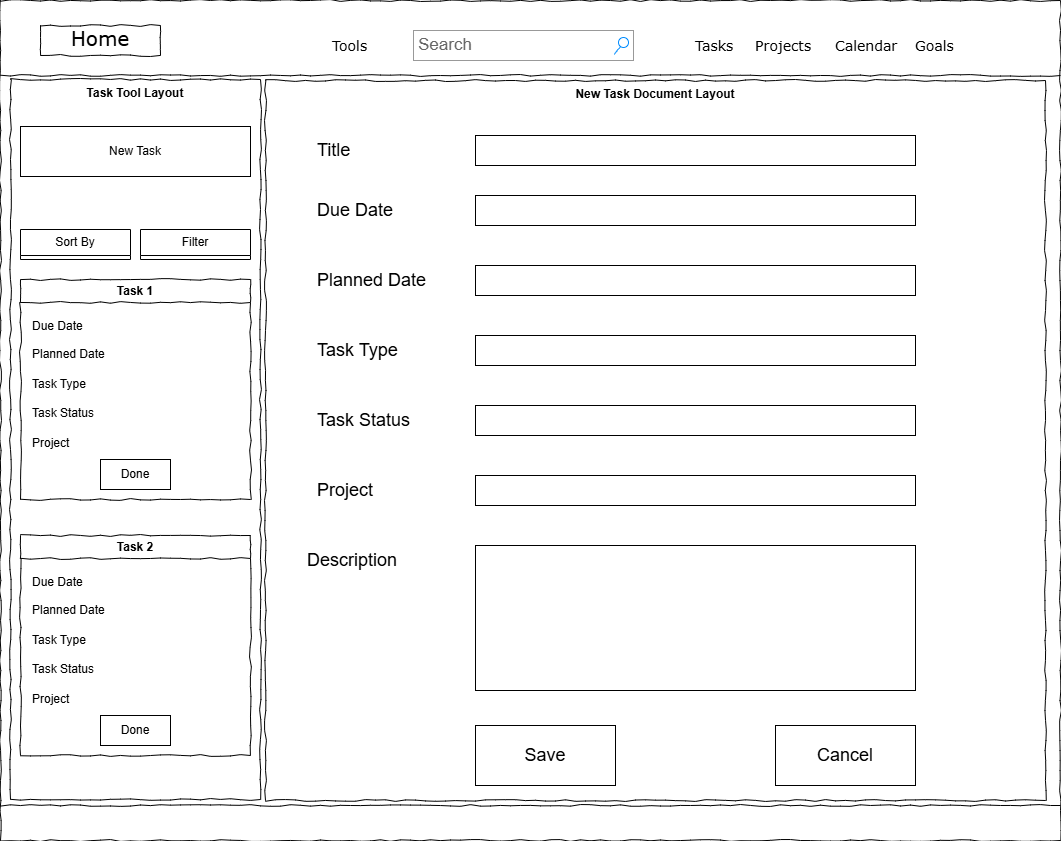

The diagram above was exported from draw.io. Its source (the exported page's mxGraphModel, read from the mxfile embedded in the PNG):
<mxGraphModel dx="2526" dy="1649" grid="1" gridSize="10" guides="1" tooltips="1" connect="1" arrows="1" fold="1" page="1" pageScale="1" pageWidth="1100" pageHeight="850" background="#ffffff" math="0" shadow="0">
  <root>
    <mxCell id="0" />
    <mxCell id="1" parent="0" />
    <mxCell id="m-mZeuIqF68aQpEZWhJe-5" value="" style="swimlane;startSize=0;comic=1;" parent="1" vertex="1">
      <mxGeometry x="-575" y="-465" width="1060" height="840" as="geometry">
        <mxRectangle x="-575" y="-465" width="50" height="40" as="alternateBounds" />
      </mxGeometry>
    </mxCell>
    <mxCell id="m-mZeuIqF68aQpEZWhJe-1" value="Tools" style="text;html=1;points=[];align=left;verticalAlign=top;spacingTop=-4;fontSize=14;fontFamily=Verdana" parent="m-mZeuIqF68aQpEZWhJe-5" vertex="1">
      <mxGeometry x="330" y="35" width="60" height="20" as="geometry" />
    </mxCell>
    <mxCell id="677b7b8949515195-3" value="Search" style="strokeWidth=1;shadow=0;dashed=0;align=center;html=1;shape=mxgraph.mockup.forms.searchBox;strokeColor=#999999;mainText=;strokeColor2=#008cff;fontColor=#666666;fontSize=17;align=left;spacingLeft=3;rounded=0;labelBackgroundColor=none;comic=1;" parent="m-mZeuIqF68aQpEZWhJe-5" vertex="1">
      <mxGeometry x="413" y="30" width="220" height="30" as="geometry" />
    </mxCell>
    <mxCell id="677b7b8949515195-4" value="Tasks" style="text;html=1;points=[];align=left;verticalAlign=top;spacingTop=-4;fontSize=14;fontFamily=Verdana" parent="m-mZeuIqF68aQpEZWhJe-5" vertex="1">
      <mxGeometry x="693" y="35" width="60" height="20" as="geometry" />
    </mxCell>
    <mxCell id="677b7b8949515195-5" value="Projects" style="text;html=1;points=[];align=left;verticalAlign=top;spacingTop=-4;fontSize=14;fontFamily=Verdana" parent="m-mZeuIqF68aQpEZWhJe-5" vertex="1">
      <mxGeometry x="753" y="35" width="60" height="20" as="geometry" />
    </mxCell>
    <mxCell id="677b7b8949515195-6" value="Calendar" style="text;html=1;points=[];align=left;verticalAlign=top;spacingTop=-4;fontSize=14;fontFamily=Verdana" parent="m-mZeuIqF68aQpEZWhJe-5" vertex="1">
      <mxGeometry x="833" y="35" width="60" height="20" as="geometry" />
    </mxCell>
    <mxCell id="677b7b8949515195-7" value="Goals" style="text;html=1;points=[];align=left;verticalAlign=top;spacingTop=-4;fontSize=14;fontFamily=Verdana" parent="m-mZeuIqF68aQpEZWhJe-5" vertex="1">
      <mxGeometry x="913" y="35" width="60" height="20" as="geometry" />
    </mxCell>
    <mxCell id="677b7b8949515195-2" value="&lt;font style=&quot;font-size: 20px;&quot;&gt;Home&lt;/font&gt;" style="whiteSpace=wrap;html=1;rounded=0;shadow=0;labelBackgroundColor=none;strokeWidth=1;fontFamily=Verdana;fontSize=28;align=center;comic=1;verticalAlign=bottom;labelPosition=center;verticalLabelPosition=middle;" parent="m-mZeuIqF68aQpEZWhJe-5" vertex="1">
      <mxGeometry x="40" y="25" width="120" height="30" as="geometry" />
    </mxCell>
    <mxCell id="677b7b8949515195-9" value="" style="line;strokeWidth=1;html=1;rounded=0;shadow=0;labelBackgroundColor=none;fillColor=none;fontFamily=Verdana;fontSize=14;fontColor=#000000;align=center;comic=1;" parent="m-mZeuIqF68aQpEZWhJe-5" vertex="1">
      <mxGeometry y="70" width="1060" height="10" as="geometry" />
    </mxCell>
    <mxCell id="BiX-Eu7iPSx3heH80s0Q-1" value="Task Tool Layout" style="swimlane;startSize=0;comic=1;verticalAlign=top;fillStyle=auto;" parent="m-mZeuIqF68aQpEZWhJe-5" vertex="1">
      <mxGeometry x="10" y="79" width="250" height="720" as="geometry" />
    </mxCell>
    <mxCell id="BiX-Eu7iPSx3heH80s0Q-5" value="Task 1" style="swimlane;whiteSpace=wrap;html=1;comic=1;" parent="BiX-Eu7iPSx3heH80s0Q-1" vertex="1">
      <mxGeometry x="10" y="200" width="230" height="220" as="geometry">
        <mxRectangle x="10" y="150" width="80" height="30" as="alternateBounds" />
      </mxGeometry>
    </mxCell>
    <mxCell id="BiX-Eu7iPSx3heH80s0Q-6" value="Done" style="html=1;whiteSpace=wrap;fillColor=none;" parent="BiX-Eu7iPSx3heH80s0Q-5" vertex="1">
      <mxGeometry x="80" y="180" width="70" height="30" as="geometry" />
    </mxCell>
    <mxCell id="BiX-Eu7iPSx3heH80s0Q-9" value="Due Date" style="text;html=1;align=left;verticalAlign=middle;whiteSpace=wrap;rounded=0;" parent="BiX-Eu7iPSx3heH80s0Q-5" vertex="1">
      <mxGeometry x="10" y="32" width="60" height="30" as="geometry" />
    </mxCell>
    <mxCell id="BiX-Eu7iPSx3heH80s0Q-10" value="Planned Date" style="text;html=1;align=left;verticalAlign=middle;whiteSpace=wrap;rounded=0;" parent="BiX-Eu7iPSx3heH80s0Q-5" vertex="1">
      <mxGeometry x="10" y="60" width="170" height="30" as="geometry" />
    </mxCell>
    <mxCell id="BiX-Eu7iPSx3heH80s0Q-11" value="Task Type" style="text;html=1;align=left;verticalAlign=middle;whiteSpace=wrap;rounded=0;" parent="BiX-Eu7iPSx3heH80s0Q-5" vertex="1">
      <mxGeometry x="10" y="90" width="170" height="30" as="geometry" />
    </mxCell>
    <mxCell id="BiX-Eu7iPSx3heH80s0Q-12" value="Task Status" style="text;html=1;align=left;verticalAlign=middle;whiteSpace=wrap;rounded=0;" parent="BiX-Eu7iPSx3heH80s0Q-5" vertex="1">
      <mxGeometry x="10" y="119" width="170" height="30" as="geometry" />
    </mxCell>
    <mxCell id="BiX-Eu7iPSx3heH80s0Q-13" value="Project" style="text;html=1;align=left;verticalAlign=middle;whiteSpace=wrap;rounded=0;" parent="BiX-Eu7iPSx3heH80s0Q-5" vertex="1">
      <mxGeometry x="10" y="149" width="170" height="30" as="geometry" />
    </mxCell>
    <mxCell id="BiX-Eu7iPSx3heH80s0Q-14" value="Task 2" style="swimlane;whiteSpace=wrap;html=1;comic=1;" parent="BiX-Eu7iPSx3heH80s0Q-1" vertex="1">
      <mxGeometry x="10" y="456" width="230" height="220" as="geometry">
        <mxRectangle x="10" y="150" width="80" height="30" as="alternateBounds" />
      </mxGeometry>
    </mxCell>
    <mxCell id="BiX-Eu7iPSx3heH80s0Q-15" value="Done" style="html=1;whiteSpace=wrap;fillColor=none;" parent="BiX-Eu7iPSx3heH80s0Q-14" vertex="1">
      <mxGeometry x="80" y="180" width="70" height="30" as="geometry" />
    </mxCell>
    <mxCell id="BiX-Eu7iPSx3heH80s0Q-16" value="Due Date" style="text;html=1;align=left;verticalAlign=middle;whiteSpace=wrap;rounded=0;" parent="BiX-Eu7iPSx3heH80s0Q-14" vertex="1">
      <mxGeometry x="10" y="32" width="60" height="30" as="geometry" />
    </mxCell>
    <mxCell id="BiX-Eu7iPSx3heH80s0Q-17" value="Planned Date" style="text;html=1;align=left;verticalAlign=middle;whiteSpace=wrap;rounded=0;" parent="BiX-Eu7iPSx3heH80s0Q-14" vertex="1">
      <mxGeometry x="10" y="60" width="170" height="30" as="geometry" />
    </mxCell>
    <mxCell id="BiX-Eu7iPSx3heH80s0Q-18" value="Task Type" style="text;html=1;align=left;verticalAlign=middle;whiteSpace=wrap;rounded=0;" parent="BiX-Eu7iPSx3heH80s0Q-14" vertex="1">
      <mxGeometry x="10" y="90" width="170" height="30" as="geometry" />
    </mxCell>
    <mxCell id="BiX-Eu7iPSx3heH80s0Q-19" value="Task Status" style="text;html=1;align=left;verticalAlign=middle;whiteSpace=wrap;rounded=0;" parent="BiX-Eu7iPSx3heH80s0Q-14" vertex="1">
      <mxGeometry x="10" y="119" width="170" height="30" as="geometry" />
    </mxCell>
    <mxCell id="BiX-Eu7iPSx3heH80s0Q-20" value="Project" style="text;html=1;align=left;verticalAlign=middle;whiteSpace=wrap;rounded=0;" parent="BiX-Eu7iPSx3heH80s0Q-14" vertex="1">
      <mxGeometry x="10" y="149" width="170" height="30" as="geometry" />
    </mxCell>
    <mxCell id="BiX-Eu7iPSx3heH80s0Q-27" value="Sort By" style="swimlane;fontStyle=0;childLayout=stackLayout;horizontal=1;startSize=26;fillColor=none;horizontalStack=0;resizeParent=1;resizeParentMax=0;resizeLast=0;collapsible=1;marginBottom=0;whiteSpace=wrap;html=1;" parent="BiX-Eu7iPSx3heH80s0Q-1" vertex="1" collapsed="1">
      <mxGeometry x="10" y="150" width="110" height="30" as="geometry">
        <mxRectangle x="10" y="150" width="140" height="130" as="alternateBounds" />
      </mxGeometry>
    </mxCell>
    <mxCell id="BiX-Eu7iPSx3heH80s0Q-28" value="Due Date" style="text;strokeColor=none;fillColor=default;align=left;verticalAlign=top;spacingLeft=4;spacingRight=4;overflow=hidden;rotatable=0;points=[[0,0.5],[1,0.5]];portConstraint=eastwest;whiteSpace=wrap;html=1;" parent="BiX-Eu7iPSx3heH80s0Q-27" vertex="1">
      <mxGeometry y="26" width="140" height="26" as="geometry" />
    </mxCell>
    <mxCell id="BiX-Eu7iPSx3heH80s0Q-29" value="Planned Date" style="text;strokeColor=none;fillColor=default;align=left;verticalAlign=top;spacingLeft=4;spacingRight=4;overflow=hidden;rotatable=0;points=[[0,0.5],[1,0.5]];portConstraint=eastwest;whiteSpace=wrap;html=1;" parent="BiX-Eu7iPSx3heH80s0Q-27" vertex="1">
      <mxGeometry y="52" width="140" height="26" as="geometry" />
    </mxCell>
    <mxCell id="BiX-Eu7iPSx3heH80s0Q-31" value="Task Type" style="text;strokeColor=none;fillColor=default;align=left;verticalAlign=top;spacingLeft=4;spacingRight=4;overflow=hidden;rotatable=0;points=[[0,0.5],[1,0.5]];portConstraint=eastwest;whiteSpace=wrap;html=1;" parent="BiX-Eu7iPSx3heH80s0Q-27" vertex="1">
      <mxGeometry y="78" width="140" height="26" as="geometry" />
    </mxCell>
    <mxCell id="BiX-Eu7iPSx3heH80s0Q-30" value="Task Status" style="text;strokeColor=none;fillColor=default;align=left;verticalAlign=top;spacingLeft=4;spacingRight=4;overflow=hidden;rotatable=0;points=[[0,0.5],[1,0.5]];portConstraint=eastwest;whiteSpace=wrap;html=1;" parent="BiX-Eu7iPSx3heH80s0Q-27" vertex="1">
      <mxGeometry y="104" width="140" height="26" as="geometry" />
    </mxCell>
    <mxCell id="BiX-Eu7iPSx3heH80s0Q-32" value="Filter" style="swimlane;fontStyle=0;childLayout=stackLayout;horizontal=1;startSize=26;horizontalStack=0;resizeParent=1;resizeParentMax=0;resizeLast=0;collapsible=1;marginBottom=0;whiteSpace=wrap;html=1;fillColor=default;" parent="BiX-Eu7iPSx3heH80s0Q-1" vertex="1" collapsed="1">
      <mxGeometry x="130" y="150" width="110" height="30" as="geometry">
        <mxRectangle x="130" y="150" width="140" height="130" as="alternateBounds" />
      </mxGeometry>
    </mxCell>
    <mxCell id="BiX-Eu7iPSx3heH80s0Q-33" value="Due Date" style="text;strokeColor=none;fillColor=default;align=left;verticalAlign=top;spacingLeft=4;spacingRight=4;overflow=hidden;rotatable=0;points=[[0,0.5],[1,0.5]];portConstraint=eastwest;whiteSpace=wrap;html=1;" parent="BiX-Eu7iPSx3heH80s0Q-32" vertex="1">
      <mxGeometry y="26" width="140" height="26" as="geometry" />
    </mxCell>
    <mxCell id="BiX-Eu7iPSx3heH80s0Q-34" value="Planned Date" style="text;strokeColor=none;fillColor=default;align=left;verticalAlign=top;spacingLeft=4;spacingRight=4;overflow=hidden;rotatable=0;points=[[0,0.5],[1,0.5]];portConstraint=eastwest;whiteSpace=wrap;html=1;" parent="BiX-Eu7iPSx3heH80s0Q-32" vertex="1">
      <mxGeometry y="52" width="140" height="26" as="geometry" />
    </mxCell>
    <mxCell id="BiX-Eu7iPSx3heH80s0Q-35" value="Task Type" style="text;strokeColor=none;fillColor=default;align=left;verticalAlign=top;spacingLeft=4;spacingRight=4;overflow=hidden;rotatable=0;points=[[0,0.5],[1,0.5]];portConstraint=eastwest;whiteSpace=wrap;html=1;" parent="BiX-Eu7iPSx3heH80s0Q-32" vertex="1">
      <mxGeometry y="78" width="140" height="26" as="geometry" />
    </mxCell>
    <mxCell id="BiX-Eu7iPSx3heH80s0Q-36" value="Task Status" style="text;strokeColor=none;fillColor=default;align=left;verticalAlign=top;spacingLeft=4;spacingRight=4;overflow=hidden;rotatable=0;points=[[0,0.5],[1,0.5]];portConstraint=eastwest;whiteSpace=wrap;html=1;" parent="BiX-Eu7iPSx3heH80s0Q-32" vertex="1">
      <mxGeometry y="104" width="140" height="26" as="geometry" />
    </mxCell>
    <mxCell id="BiX-Eu7iPSx3heH80s0Q-21" value="New Task" style="html=1;whiteSpace=wrap;" parent="BiX-Eu7iPSx3heH80s0Q-1" vertex="1">
      <mxGeometry x="10" y="47" width="230" height="50" as="geometry" />
    </mxCell>
    <mxCell id="m-mZeuIqF68aQpEZWhJe-2" value="" style="line;strokeWidth=1;html=1;rounded=0;shadow=0;labelBackgroundColor=none;fillColor=none;fontFamily=Verdana;fontSize=14;fontColor=#000000;align=center;comic=1;" parent="m-mZeuIqF68aQpEZWhJe-5" vertex="1">
      <mxGeometry y="800" width="1060" height="10" as="geometry" />
    </mxCell>
    <mxCell id="BiX-Eu7iPSx3heH80s0Q-38" value="New Task Document Layout" style="swimlane;startSize=0;verticalAlign=top;comic=1;fillColor=default;" parent="m-mZeuIqF68aQpEZWhJe-5" vertex="1">
      <mxGeometry x="265" y="80" width="780" height="720" as="geometry" />
    </mxCell>
    <mxCell id="BiX-Eu7iPSx3heH80s0Q-44" value="Due Date" style="text;html=1;align=left;verticalAlign=middle;whiteSpace=wrap;rounded=0;fontSize=18;" parent="BiX-Eu7iPSx3heH80s0Q-38" vertex="1">
      <mxGeometry x="50" y="115" width="130" height="30" as="geometry" />
    </mxCell>
    <mxCell id="BiX-Eu7iPSx3heH80s0Q-45" value="Planned Date" style="text;html=1;align=left;verticalAlign=middle;whiteSpace=wrap;rounded=0;fontSize=18;" parent="BiX-Eu7iPSx3heH80s0Q-38" vertex="1">
      <mxGeometry x="50" y="185" width="170" height="30" as="geometry" />
    </mxCell>
    <mxCell id="BiX-Eu7iPSx3heH80s0Q-46" value="Task Type" style="text;html=1;align=left;verticalAlign=middle;whiteSpace=wrap;rounded=0;fontSize=18;" parent="BiX-Eu7iPSx3heH80s0Q-38" vertex="1">
      <mxGeometry x="50" y="255" width="170" height="30" as="geometry" />
    </mxCell>
    <mxCell id="BiX-Eu7iPSx3heH80s0Q-47" value="&lt;font style=&quot;font-size: 18px;&quot;&gt;Task Status&lt;/font&gt;" style="text;html=1;align=left;verticalAlign=middle;whiteSpace=wrap;rounded=0;" parent="BiX-Eu7iPSx3heH80s0Q-38" vertex="1">
      <mxGeometry x="50" y="325" width="170" height="30" as="geometry" />
    </mxCell>
    <mxCell id="BiX-Eu7iPSx3heH80s0Q-48" value="Project" style="text;html=1;align=left;verticalAlign=middle;whiteSpace=wrap;rounded=0;fontSize=18;" parent="BiX-Eu7iPSx3heH80s0Q-38" vertex="1">
      <mxGeometry x="50" y="395" width="170" height="30" as="geometry" />
    </mxCell>
    <mxCell id="BiX-Eu7iPSx3heH80s0Q-49" value="" style="rounded=0;whiteSpace=wrap;html=1;" parent="BiX-Eu7iPSx3heH80s0Q-38" vertex="1">
      <mxGeometry x="210" y="115" width="440" height="30" as="geometry" />
    </mxCell>
    <mxCell id="BiX-Eu7iPSx3heH80s0Q-50" value="" style="rounded=0;whiteSpace=wrap;html=1;" parent="BiX-Eu7iPSx3heH80s0Q-38" vertex="1">
      <mxGeometry x="210" y="185" width="440" height="30" as="geometry" />
    </mxCell>
    <mxCell id="BiX-Eu7iPSx3heH80s0Q-51" value="" style="rounded=0;whiteSpace=wrap;html=1;" parent="BiX-Eu7iPSx3heH80s0Q-38" vertex="1">
      <mxGeometry x="210" y="255" width="440" height="30" as="geometry" />
    </mxCell>
    <mxCell id="BiX-Eu7iPSx3heH80s0Q-52" value="" style="rounded=0;whiteSpace=wrap;html=1;" parent="BiX-Eu7iPSx3heH80s0Q-38" vertex="1">
      <mxGeometry x="210" y="325" width="440" height="30" as="geometry" />
    </mxCell>
    <mxCell id="BiX-Eu7iPSx3heH80s0Q-53" value="" style="rounded=0;whiteSpace=wrap;html=1;" parent="BiX-Eu7iPSx3heH80s0Q-38" vertex="1">
      <mxGeometry x="210" y="395" width="440" height="30" as="geometry" />
    </mxCell>
    <mxCell id="BiX-Eu7iPSx3heH80s0Q-54" value="Title" style="text;html=1;align=left;verticalAlign=middle;whiteSpace=wrap;rounded=0;fontSize=18;" parent="BiX-Eu7iPSx3heH80s0Q-38" vertex="1">
      <mxGeometry x="50" y="55" width="130" height="30" as="geometry" />
    </mxCell>
    <mxCell id="BiX-Eu7iPSx3heH80s0Q-55" value="" style="rounded=0;whiteSpace=wrap;html=1;" parent="BiX-Eu7iPSx3heH80s0Q-38" vertex="1">
      <mxGeometry x="210" y="55" width="440" height="30" as="geometry" />
    </mxCell>
    <mxCell id="BiX-Eu7iPSx3heH80s0Q-56" value="&lt;font style=&quot;font-size: 18px;&quot;&gt;Save&lt;/font&gt;" style="html=1;whiteSpace=wrap;fillColor=none;" parent="BiX-Eu7iPSx3heH80s0Q-38" vertex="1">
      <mxGeometry x="210" y="645" width="140" height="60" as="geometry" />
    </mxCell>
    <mxCell id="BiX-Eu7iPSx3heH80s0Q-57" value="&lt;font style=&quot;font-size: 18px;&quot;&gt;Cancel&lt;/font&gt;" style="html=1;whiteSpace=wrap;fillColor=none;" parent="BiX-Eu7iPSx3heH80s0Q-38" vertex="1">
      <mxGeometry x="510" y="645" width="140" height="60" as="geometry" />
    </mxCell>
    <mxCell id="BiX-Eu7iPSx3heH80s0Q-58" value="" style="rounded=0;whiteSpace=wrap;html=1;" parent="BiX-Eu7iPSx3heH80s0Q-38" vertex="1">
      <mxGeometry x="210" y="465" width="440" height="145" as="geometry" />
    </mxCell>
    <mxCell id="BiX-Eu7iPSx3heH80s0Q-59" value="Description" style="text;html=1;align=left;verticalAlign=middle;whiteSpace=wrap;rounded=0;fontSize=18;" parent="BiX-Eu7iPSx3heH80s0Q-38" vertex="1">
      <mxGeometry x="40" y="465" width="170" height="30" as="geometry" />
    </mxCell>
  </root>
</mxGraphModel>